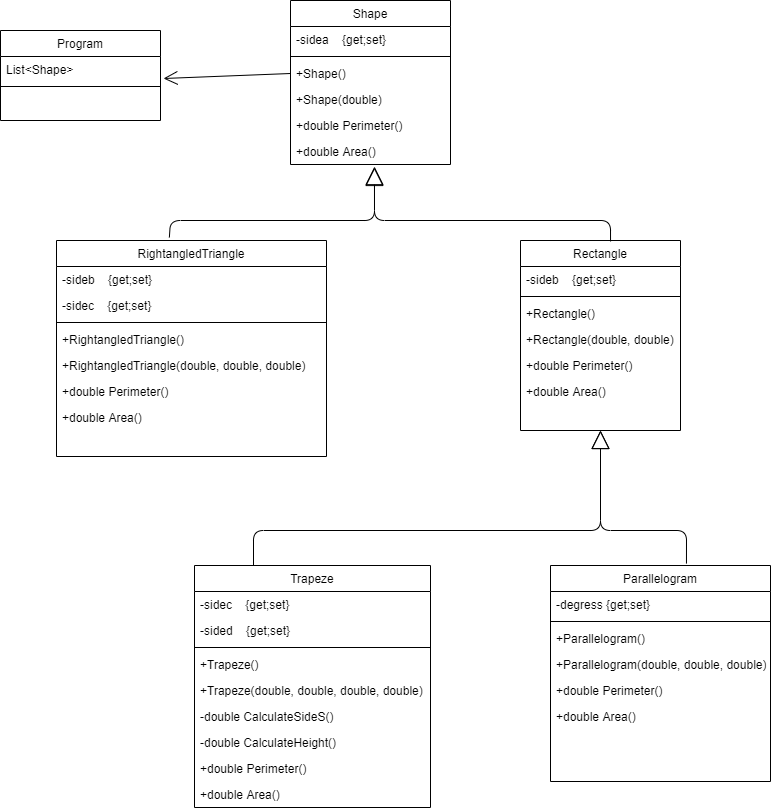

The diagram above was exported from draw.io. Its source (the exported page's mxGraphModel, read from the mxfile embedded in the PNG):
<mxGraphModel dx="868" dy="401" grid="1" gridSize="10" guides="1" tooltips="1" connect="1" arrows="1" fold="1" page="1" pageScale="1" pageWidth="827" pageHeight="1169" math="0" shadow="0">
  <root>
    <mxCell id="WIyWlLk6GJQsqaUBKTNV-0" />
    <mxCell id="WIyWlLk6GJQsqaUBKTNV-1" parent="WIyWlLk6GJQsqaUBKTNV-0" />
    <mxCell id="zkfFHV4jXpPFQw0GAbJ--0" value="Shape" style="swimlane;fontStyle=0;align=center;verticalAlign=top;childLayout=stackLayout;horizontal=1;startSize=26;horizontalStack=0;resizeParent=1;resizeLast=0;collapsible=1;marginBottom=0;rounded=0;shadow=0;strokeWidth=1;" parent="WIyWlLk6GJQsqaUBKTNV-1" vertex="1">
      <mxGeometry x="340" y="20" width="160" height="164" as="geometry">
        <mxRectangle x="230" y="140" width="160" height="26" as="alternateBounds" />
      </mxGeometry>
    </mxCell>
    <mxCell id="zkfFHV4jXpPFQw0GAbJ--1" value="-sidea    {get;set}" style="text;align=left;verticalAlign=top;spacingLeft=4;spacingRight=4;overflow=hidden;rotatable=0;points=[[0,0.5],[1,0.5]];portConstraint=eastwest;" parent="zkfFHV4jXpPFQw0GAbJ--0" vertex="1">
      <mxGeometry y="26" width="160" height="26" as="geometry" />
    </mxCell>
    <mxCell id="zkfFHV4jXpPFQw0GAbJ--4" value="" style="line;html=1;strokeWidth=1;align=left;verticalAlign=middle;spacingTop=-1;spacingLeft=3;spacingRight=3;rotatable=0;labelPosition=right;points=[];portConstraint=eastwest;" parent="zkfFHV4jXpPFQw0GAbJ--0" vertex="1">
      <mxGeometry y="52" width="160" height="8" as="geometry" />
    </mxCell>
    <mxCell id="zkfFHV4jXpPFQw0GAbJ--5" value="+Shape()" style="text;align=left;verticalAlign=top;spacingLeft=4;spacingRight=4;overflow=hidden;rotatable=0;points=[[0,0.5],[1,0.5]];portConstraint=eastwest;" parent="zkfFHV4jXpPFQw0GAbJ--0" vertex="1">
      <mxGeometry y="60" width="160" height="26" as="geometry" />
    </mxCell>
    <mxCell id="IndoxlojC5KV7ytJbzKq-2" value="+Shape(double)" style="text;align=left;verticalAlign=top;spacingLeft=4;spacingRight=4;overflow=hidden;rotatable=0;points=[[0,0.5],[1,0.5]];portConstraint=eastwest;" parent="zkfFHV4jXpPFQw0GAbJ--0" vertex="1">
      <mxGeometry y="86" width="160" height="26" as="geometry" />
    </mxCell>
    <mxCell id="IndoxlojC5KV7ytJbzKq-0" value="+double Perimeter()" style="text;align=left;verticalAlign=top;spacingLeft=4;spacingRight=4;overflow=hidden;rotatable=0;points=[[0,0.5],[1,0.5]];portConstraint=eastwest;" parent="zkfFHV4jXpPFQw0GAbJ--0" vertex="1">
      <mxGeometry y="112" width="160" height="26" as="geometry" />
    </mxCell>
    <mxCell id="IndoxlojC5KV7ytJbzKq-1" value="+double Area()" style="text;align=left;verticalAlign=top;spacingLeft=4;spacingRight=4;overflow=hidden;rotatable=0;points=[[0,0.5],[1,0.5]];portConstraint=eastwest;" parent="zkfFHV4jXpPFQw0GAbJ--0" vertex="1">
      <mxGeometry y="138" width="160" height="26" as="geometry" />
    </mxCell>
    <mxCell id="IndoxlojC5KV7ytJbzKq-3" value="Rectangle" style="swimlane;fontStyle=0;align=center;verticalAlign=top;childLayout=stackLayout;horizontal=1;startSize=26;horizontalStack=0;resizeParent=1;resizeLast=0;collapsible=1;marginBottom=0;rounded=0;shadow=0;strokeWidth=1;" parent="WIyWlLk6GJQsqaUBKTNV-1" vertex="1">
      <mxGeometry x="570" y="260" width="160" height="190" as="geometry">
        <mxRectangle x="230" y="140" width="160" height="26" as="alternateBounds" />
      </mxGeometry>
    </mxCell>
    <mxCell id="IndoxlojC5KV7ytJbzKq-10" value="-sideb    {get;set}" style="text;align=left;verticalAlign=top;spacingLeft=4;spacingRight=4;overflow=hidden;rotatable=0;points=[[0,0.5],[1,0.5]];portConstraint=eastwest;" parent="IndoxlojC5KV7ytJbzKq-3" vertex="1">
      <mxGeometry y="26" width="160" height="26" as="geometry" />
    </mxCell>
    <mxCell id="IndoxlojC5KV7ytJbzKq-5" value="" style="line;html=1;strokeWidth=1;align=left;verticalAlign=middle;spacingTop=-1;spacingLeft=3;spacingRight=3;rotatable=0;labelPosition=right;points=[];portConstraint=eastwest;" parent="IndoxlojC5KV7ytJbzKq-3" vertex="1">
      <mxGeometry y="52" width="160" height="8" as="geometry" />
    </mxCell>
    <mxCell id="IndoxlojC5KV7ytJbzKq-6" value="+Rectangle()" style="text;align=left;verticalAlign=top;spacingLeft=4;spacingRight=4;overflow=hidden;rotatable=0;points=[[0,0.5],[1,0.5]];portConstraint=eastwest;" parent="IndoxlojC5KV7ytJbzKq-3" vertex="1">
      <mxGeometry y="60" width="160" height="26" as="geometry" />
    </mxCell>
    <mxCell id="IndoxlojC5KV7ytJbzKq-7" value="+Rectangle(double, double)" style="text;align=left;verticalAlign=top;spacingLeft=4;spacingRight=4;overflow=hidden;rotatable=0;points=[[0,0.5],[1,0.5]];portConstraint=eastwest;" parent="IndoxlojC5KV7ytJbzKq-3" vertex="1">
      <mxGeometry y="86" width="160" height="26" as="geometry" />
    </mxCell>
    <mxCell id="IndoxlojC5KV7ytJbzKq-8" value="+double Perimeter()" style="text;align=left;verticalAlign=top;spacingLeft=4;spacingRight=4;overflow=hidden;rotatable=0;points=[[0,0.5],[1,0.5]];portConstraint=eastwest;" parent="IndoxlojC5KV7ytJbzKq-3" vertex="1">
      <mxGeometry y="112" width="160" height="26" as="geometry" />
    </mxCell>
    <mxCell id="IndoxlojC5KV7ytJbzKq-9" value="+double Area()" style="text;align=left;verticalAlign=top;spacingLeft=4;spacingRight=4;overflow=hidden;rotatable=0;points=[[0,0.5],[1,0.5]];portConstraint=eastwest;" parent="IndoxlojC5KV7ytJbzKq-3" vertex="1">
      <mxGeometry y="138" width="160" height="26" as="geometry" />
    </mxCell>
    <mxCell id="IndoxlojC5KV7ytJbzKq-11" value="RightangledTriangle" style="swimlane;fontStyle=0;align=center;verticalAlign=top;childLayout=stackLayout;horizontal=1;startSize=26;horizontalStack=0;resizeParent=1;resizeLast=0;collapsible=1;marginBottom=0;rounded=0;shadow=0;strokeWidth=1;" parent="WIyWlLk6GJQsqaUBKTNV-1" vertex="1">
      <mxGeometry x="106" y="260" width="270" height="216" as="geometry">
        <mxRectangle x="230" y="140" width="160" height="26" as="alternateBounds" />
      </mxGeometry>
    </mxCell>
    <mxCell id="IndoxlojC5KV7ytJbzKq-13" value="-sideb    {get;set}" style="text;align=left;verticalAlign=top;spacingLeft=4;spacingRight=4;overflow=hidden;rotatable=0;points=[[0,0.5],[1,0.5]];portConstraint=eastwest;" parent="IndoxlojC5KV7ytJbzKq-11" vertex="1">
      <mxGeometry y="26" width="270" height="26" as="geometry" />
    </mxCell>
    <mxCell id="IndoxlojC5KV7ytJbzKq-19" value="-sidec    {get;set}" style="text;align=left;verticalAlign=top;spacingLeft=4;spacingRight=4;overflow=hidden;rotatable=0;points=[[0,0.5],[1,0.5]];portConstraint=eastwest;" parent="IndoxlojC5KV7ytJbzKq-11" vertex="1">
      <mxGeometry y="52" width="270" height="26" as="geometry" />
    </mxCell>
    <mxCell id="IndoxlojC5KV7ytJbzKq-14" value="" style="line;html=1;strokeWidth=1;align=left;verticalAlign=middle;spacingTop=-1;spacingLeft=3;spacingRight=3;rotatable=0;labelPosition=right;points=[];portConstraint=eastwest;" parent="IndoxlojC5KV7ytJbzKq-11" vertex="1">
      <mxGeometry y="78" width="270" height="8" as="geometry" />
    </mxCell>
    <mxCell id="IndoxlojC5KV7ytJbzKq-15" value="+RightangledTriangle()" style="text;align=left;verticalAlign=top;spacingLeft=4;spacingRight=4;overflow=hidden;rotatable=0;points=[[0,0.5],[1,0.5]];portConstraint=eastwest;" parent="IndoxlojC5KV7ytJbzKq-11" vertex="1">
      <mxGeometry y="86" width="270" height="26" as="geometry" />
    </mxCell>
    <mxCell id="IndoxlojC5KV7ytJbzKq-16" value="+RightangledTriangle(double, double, double)" style="text;align=left;verticalAlign=top;spacingLeft=4;spacingRight=4;overflow=hidden;rotatable=0;points=[[0,0.5],[1,0.5]];portConstraint=eastwest;" parent="IndoxlojC5KV7ytJbzKq-11" vertex="1">
      <mxGeometry y="112" width="270" height="26" as="geometry" />
    </mxCell>
    <mxCell id="IndoxlojC5KV7ytJbzKq-17" value="+double Perimeter()" style="text;align=left;verticalAlign=top;spacingLeft=4;spacingRight=4;overflow=hidden;rotatable=0;points=[[0,0.5],[1,0.5]];portConstraint=eastwest;" parent="IndoxlojC5KV7ytJbzKq-11" vertex="1">
      <mxGeometry y="138" width="270" height="26" as="geometry" />
    </mxCell>
    <mxCell id="IndoxlojC5KV7ytJbzKq-18" value="+double Area()" style="text;align=left;verticalAlign=top;spacingLeft=4;spacingRight=4;overflow=hidden;rotatable=0;points=[[0,0.5],[1,0.5]];portConstraint=eastwest;" parent="IndoxlojC5KV7ytJbzKq-11" vertex="1">
      <mxGeometry y="164" width="270" height="26" as="geometry" />
    </mxCell>
    <mxCell id="IndoxlojC5KV7ytJbzKq-22" value="" style="endArrow=block;endSize=16;endFill=0;html=1;entryX=0.525;entryY=1.077;entryDx=0;entryDy=0;entryPerimeter=0;exitX=0.418;exitY=-0.014;exitDx=0;exitDy=0;exitPerimeter=0;" parent="WIyWlLk6GJQsqaUBKTNV-1" source="IndoxlojC5KV7ytJbzKq-11" target="IndoxlojC5KV7ytJbzKq-1" edge="1">
      <mxGeometry x="0.2225" y="-109" width="160" relative="1" as="geometry">
        <mxPoint x="220" y="240" as="sourcePoint" />
        <mxPoint x="450" y="259" as="targetPoint" />
        <Array as="points">
          <mxPoint x="220" y="240" />
          <mxPoint x="424" y="240" />
        </Array>
        <mxPoint as="offset" />
      </mxGeometry>
    </mxCell>
    <mxCell id="IndoxlojC5KV7ytJbzKq-23" value="" style="endArrow=block;endSize=16;endFill=0;html=1;entryX=0.531;entryY=1.115;entryDx=0;entryDy=0;entryPerimeter=0;exitX=0.569;exitY=0.005;exitDx=0;exitDy=0;exitPerimeter=0;" parent="WIyWlLk6GJQsqaUBKTNV-1" edge="1">
      <mxGeometry x="0.2225" y="-109" width="160" relative="1" as="geometry">
        <mxPoint x="660.04" y="260.95000000000005" as="sourcePoint" />
        <mxPoint x="423.96000000000004" y="186.99" as="targetPoint" />
        <Array as="points">
          <mxPoint x="660" y="240" />
          <mxPoint x="424" y="240" />
        </Array>
        <mxPoint as="offset" />
      </mxGeometry>
    </mxCell>
    <mxCell id="IndoxlojC5KV7ytJbzKq-24" value="Parallelogram" style="swimlane;fontStyle=0;align=center;verticalAlign=top;childLayout=stackLayout;horizontal=1;startSize=26;horizontalStack=0;resizeParent=1;resizeLast=0;collapsible=1;marginBottom=0;rounded=0;shadow=0;strokeWidth=1;" parent="WIyWlLk6GJQsqaUBKTNV-1" vertex="1">
      <mxGeometry x="600" y="585" width="220" height="216" as="geometry">
        <mxRectangle x="230" y="140" width="160" height="26" as="alternateBounds" />
      </mxGeometry>
    </mxCell>
    <mxCell id="IndoxlojC5KV7ytJbzKq-27" value="-degress {get;set}" style="text;align=left;verticalAlign=top;spacingLeft=4;spacingRight=4;overflow=hidden;rotatable=0;points=[[0,0.5],[1,0.5]];portConstraint=eastwest;" parent="IndoxlojC5KV7ytJbzKq-24" vertex="1">
      <mxGeometry y="26" width="220" height="26" as="geometry" />
    </mxCell>
    <mxCell id="IndoxlojC5KV7ytJbzKq-28" value="" style="line;html=1;strokeWidth=1;align=left;verticalAlign=middle;spacingTop=-1;spacingLeft=3;spacingRight=3;rotatable=0;labelPosition=right;points=[];portConstraint=eastwest;" parent="IndoxlojC5KV7ytJbzKq-24" vertex="1">
      <mxGeometry y="52" width="220" height="8" as="geometry" />
    </mxCell>
    <mxCell id="IndoxlojC5KV7ytJbzKq-29" value="+Parallelogram()" style="text;align=left;verticalAlign=top;spacingLeft=4;spacingRight=4;overflow=hidden;rotatable=0;points=[[0,0.5],[1,0.5]];portConstraint=eastwest;" parent="IndoxlojC5KV7ytJbzKq-24" vertex="1">
      <mxGeometry y="60" width="220" height="26" as="geometry" />
    </mxCell>
    <mxCell id="IndoxlojC5KV7ytJbzKq-30" value="+Parallelogram(double, double, double)" style="text;align=left;verticalAlign=top;spacingLeft=4;spacingRight=4;overflow=hidden;rotatable=0;points=[[0,0.5],[1,0.5]];portConstraint=eastwest;" parent="IndoxlojC5KV7ytJbzKq-24" vertex="1">
      <mxGeometry y="86" width="220" height="26" as="geometry" />
    </mxCell>
    <mxCell id="IndoxlojC5KV7ytJbzKq-31" value="+double Perimeter()" style="text;align=left;verticalAlign=top;spacingLeft=4;spacingRight=4;overflow=hidden;rotatable=0;points=[[0,0.5],[1,0.5]];portConstraint=eastwest;" parent="IndoxlojC5KV7ytJbzKq-24" vertex="1">
      <mxGeometry y="112" width="220" height="26" as="geometry" />
    </mxCell>
    <mxCell id="IndoxlojC5KV7ytJbzKq-32" value="+double Area()" style="text;align=left;verticalAlign=top;spacingLeft=4;spacingRight=4;overflow=hidden;rotatable=0;points=[[0,0.5],[1,0.5]];portConstraint=eastwest;" parent="IndoxlojC5KV7ytJbzKq-24" vertex="1">
      <mxGeometry y="138" width="220" height="26" as="geometry" />
    </mxCell>
    <mxCell id="IndoxlojC5KV7ytJbzKq-33" value="Trapeze" style="swimlane;fontStyle=0;align=center;verticalAlign=top;childLayout=stackLayout;horizontal=1;startSize=26;horizontalStack=0;resizeParent=1;resizeLast=0;collapsible=1;marginBottom=0;rounded=0;shadow=0;strokeWidth=1;" parent="WIyWlLk6GJQsqaUBKTNV-1" vertex="1">
      <mxGeometry x="244" y="585" width="236" height="242" as="geometry">
        <mxRectangle x="230" y="140" width="160" height="26" as="alternateBounds" />
      </mxGeometry>
    </mxCell>
    <mxCell id="IndoxlojC5KV7ytJbzKq-36" value="-sidec    {get;set}" style="text;align=left;verticalAlign=top;spacingLeft=4;spacingRight=4;overflow=hidden;rotatable=0;points=[[0,0.5],[1,0.5]];portConstraint=eastwest;" parent="IndoxlojC5KV7ytJbzKq-33" vertex="1">
      <mxGeometry y="26" width="236" height="26" as="geometry" />
    </mxCell>
    <mxCell id="IndoxlojC5KV7ytJbzKq-42" value="-sided    {get;set}" style="text;align=left;verticalAlign=top;spacingLeft=4;spacingRight=4;overflow=hidden;rotatable=0;points=[[0,0.5],[1,0.5]];portConstraint=eastwest;" parent="IndoxlojC5KV7ytJbzKq-33" vertex="1">
      <mxGeometry y="52" width="236" height="26" as="geometry" />
    </mxCell>
    <mxCell id="IndoxlojC5KV7ytJbzKq-37" value="" style="line;html=1;strokeWidth=1;align=left;verticalAlign=middle;spacingTop=-1;spacingLeft=3;spacingRight=3;rotatable=0;labelPosition=right;points=[];portConstraint=eastwest;" parent="IndoxlojC5KV7ytJbzKq-33" vertex="1">
      <mxGeometry y="78" width="236" height="8" as="geometry" />
    </mxCell>
    <mxCell id="IndoxlojC5KV7ytJbzKq-38" value="+Trapeze()" style="text;align=left;verticalAlign=top;spacingLeft=4;spacingRight=4;overflow=hidden;rotatable=0;points=[[0,0.5],[1,0.5]];portConstraint=eastwest;" parent="IndoxlojC5KV7ytJbzKq-33" vertex="1">
      <mxGeometry y="86" width="236" height="26" as="geometry" />
    </mxCell>
    <mxCell id="IndoxlojC5KV7ytJbzKq-39" value="+Trapeze(double, double, double, double)" style="text;align=left;verticalAlign=top;spacingLeft=4;spacingRight=4;overflow=hidden;rotatable=0;points=[[0,0.5],[1,0.5]];portConstraint=eastwest;" parent="IndoxlojC5KV7ytJbzKq-33" vertex="1">
      <mxGeometry y="112" width="236" height="26" as="geometry" />
    </mxCell>
    <mxCell id="IndoxlojC5KV7ytJbzKq-43" value="-double CalculateSideS()" style="text;align=left;verticalAlign=top;spacingLeft=4;spacingRight=4;overflow=hidden;rotatable=0;points=[[0,0.5],[1,0.5]];portConstraint=eastwest;" parent="IndoxlojC5KV7ytJbzKq-33" vertex="1">
      <mxGeometry y="138" width="236" height="26" as="geometry" />
    </mxCell>
    <mxCell id="IndoxlojC5KV7ytJbzKq-44" value="-double CalculateHeight()" style="text;align=left;verticalAlign=top;spacingLeft=4;spacingRight=4;overflow=hidden;rotatable=0;points=[[0,0.5],[1,0.5]];portConstraint=eastwest;" parent="IndoxlojC5KV7ytJbzKq-33" vertex="1">
      <mxGeometry y="164" width="236" height="26" as="geometry" />
    </mxCell>
    <mxCell id="IndoxlojC5KV7ytJbzKq-40" value="+double Perimeter()" style="text;align=left;verticalAlign=top;spacingLeft=4;spacingRight=4;overflow=hidden;rotatable=0;points=[[0,0.5],[1,0.5]];portConstraint=eastwest;" parent="IndoxlojC5KV7ytJbzKq-33" vertex="1">
      <mxGeometry y="190" width="236" height="26" as="geometry" />
    </mxCell>
    <mxCell id="IndoxlojC5KV7ytJbzKq-41" value="+double Area()" style="text;align=left;verticalAlign=top;spacingLeft=4;spacingRight=4;overflow=hidden;rotatable=0;points=[[0,0.5],[1,0.5]];portConstraint=eastwest;" parent="IndoxlojC5KV7ytJbzKq-33" vertex="1">
      <mxGeometry y="216" width="236" height="26" as="geometry" />
    </mxCell>
    <mxCell id="IndoxlojC5KV7ytJbzKq-45" value="" style="endArrow=block;endSize=16;endFill=0;html=1;entryX=0.5;entryY=1;entryDx=0;entryDy=0;exitX=0.618;exitY=-0.009;exitDx=0;exitDy=0;exitPerimeter=0;" parent="WIyWlLk6GJQsqaUBKTNV-1" source="IndoxlojC5KV7ytJbzKq-24" target="IndoxlojC5KV7ytJbzKq-3" edge="1">
      <mxGeometry x="0.2225" y="-109" width="160" relative="1" as="geometry">
        <mxPoint x="736.0799999999999" y="573.96" as="sourcePoint" />
        <mxPoint x="500.00000000000006" y="500" as="targetPoint" />
        <Array as="points">
          <mxPoint x="736" y="550" />
          <mxPoint x="650" y="550" />
        </Array>
        <mxPoint as="offset" />
      </mxGeometry>
    </mxCell>
    <mxCell id="IndoxlojC5KV7ytJbzKq-46" value="" style="endArrow=block;endSize=16;endFill=0;html=1;entryX=0.5;entryY=1;entryDx=0;entryDy=0;exitX=0.25;exitY=0;exitDx=0;exitDy=0;" parent="WIyWlLk6GJQsqaUBKTNV-1" source="IndoxlojC5KV7ytJbzKq-33" target="IndoxlojC5KV7ytJbzKq-3" edge="1">
      <mxGeometry x="0.2225" y="-109" width="160" relative="1" as="geometry">
        <mxPoint x="505.96000000000004" y="563.056" as="sourcePoint" />
        <mxPoint x="420" y="430" as="targetPoint" />
        <Array as="points">
          <mxPoint x="303" y="550" />
          <mxPoint x="650" y="550" />
        </Array>
        <mxPoint as="offset" />
      </mxGeometry>
    </mxCell>
    <mxCell id="ARwJeq_bCsgGb6TEcbBU-0" value="Program" style="swimlane;fontStyle=0;align=center;verticalAlign=top;childLayout=stackLayout;horizontal=1;startSize=26;horizontalStack=0;resizeParent=1;resizeLast=0;collapsible=1;marginBottom=0;rounded=0;shadow=0;strokeWidth=1;" vertex="1" parent="WIyWlLk6GJQsqaUBKTNV-1">
      <mxGeometry x="50" y="50" width="160" height="90" as="geometry">
        <mxRectangle x="230" y="140" width="160" height="26" as="alternateBounds" />
      </mxGeometry>
    </mxCell>
    <mxCell id="ARwJeq_bCsgGb6TEcbBU-1" value="List&lt;Shape&gt;" style="text;align=left;verticalAlign=top;spacingLeft=4;spacingRight=4;overflow=hidden;rotatable=0;points=[[0,0.5],[1,0.5]];portConstraint=eastwest;" vertex="1" parent="ARwJeq_bCsgGb6TEcbBU-0">
      <mxGeometry y="26" width="160" height="26" as="geometry" />
    </mxCell>
    <mxCell id="ARwJeq_bCsgGb6TEcbBU-2" value="" style="line;html=1;strokeWidth=1;align=left;verticalAlign=middle;spacingTop=-1;spacingLeft=3;spacingRight=3;rotatable=0;labelPosition=right;points=[];portConstraint=eastwest;" vertex="1" parent="ARwJeq_bCsgGb6TEcbBU-0">
      <mxGeometry y="52" width="160" height="8" as="geometry" />
    </mxCell>
    <mxCell id="ARwJeq_bCsgGb6TEcbBU-8" value="" style="endArrow=open;endFill=1;endSize=12;html=1;entryX=1.019;entryY=0.846;entryDx=0;entryDy=0;entryPerimeter=0;exitX=0;exitY=0.5;exitDx=0;exitDy=0;" edge="1" parent="WIyWlLk6GJQsqaUBKTNV-1" source="zkfFHV4jXpPFQw0GAbJ--5" target="ARwJeq_bCsgGb6TEcbBU-1">
      <mxGeometry width="160" relative="1" as="geometry">
        <mxPoint x="320" y="98" as="sourcePoint" />
        <mxPoint x="550" y="130" as="targetPoint" />
      </mxGeometry>
    </mxCell>
  </root>
</mxGraphModel>